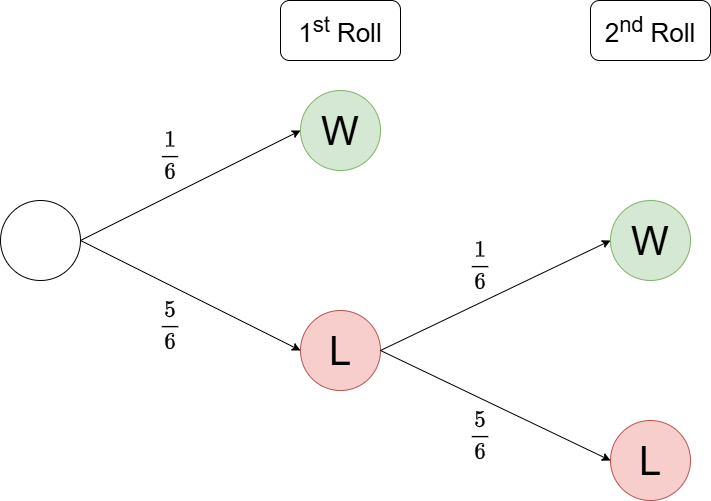

The diagram above was exported from draw.io. Its source (the exported page's mxGraphModel, read from the mxfile embedded in the PNG):
<mxGraphModel dx="1221" dy="599" grid="1" gridSize="10" guides="1" tooltips="1" connect="1" arrows="1" fold="1" page="1" pageScale="1" pageWidth="827" pageHeight="1169" math="1" shadow="0">
  <root>
    <mxCell id="0" />
    <mxCell id="1" parent="0" />
    <mxCell id="1_utUU1zHB3adfCZpwti-1" value="" style="ellipse;whiteSpace=wrap;html=1;aspect=fixed;" parent="1" vertex="1">
      <mxGeometry x="50" y="290" width="80" height="80" as="geometry" />
    </mxCell>
    <mxCell id="EzRQGNNM57DSXM9ON511-1" value="" style="endArrow=classic;html=1;rounded=0;exitX=1;exitY=0.5;exitDx=0;exitDy=0;entryX=0;entryY=0.5;entryDx=0;entryDy=0;" edge="1" parent="1" source="1_utUU1zHB3adfCZpwti-1" target="EzRQGNNM57DSXM9ON511-2">
      <mxGeometry width="50" height="50" relative="1" as="geometry">
        <mxPoint x="390" y="300" as="sourcePoint" />
        <mxPoint x="250" y="220" as="targetPoint" />
      </mxGeometry>
    </mxCell>
    <mxCell id="EzRQGNNM57DSXM9ON511-2" value="W" style="ellipse;whiteSpace=wrap;html=1;aspect=fixed;fontSize=40;fillColor=#d5e8d4;strokeColor=#82b366;" vertex="1" parent="1">
      <mxGeometry x="350" y="180" width="80" height="80" as="geometry" />
    </mxCell>
    <mxCell id="EzRQGNNM57DSXM9ON511-3" value="" style="endArrow=classic;html=1;rounded=0;exitX=1;exitY=0.5;exitDx=0;exitDy=0;entryX=0;entryY=0.5;entryDx=0;entryDy=0;" edge="1" parent="1" source="1_utUU1zHB3adfCZpwti-1" target="EzRQGNNM57DSXM9ON511-4">
      <mxGeometry width="50" height="50" relative="1" as="geometry">
        <mxPoint x="390" y="300" as="sourcePoint" />
        <mxPoint x="210" y="420" as="targetPoint" />
      </mxGeometry>
    </mxCell>
    <mxCell id="EzRQGNNM57DSXM9ON511-4" value="&lt;font style=&quot;font-size: 40px;&quot;&gt;L&lt;/font&gt;" style="ellipse;whiteSpace=wrap;html=1;aspect=fixed;fillColor=#f8cecc;strokeColor=#b85450;" vertex="1" parent="1">
      <mxGeometry x="350" y="400" width="80" height="80" as="geometry" />
    </mxCell>
    <mxCell id="EzRQGNNM57DSXM9ON511-5" value="" style="endArrow=classic;html=1;rounded=0;exitX=1;exitY=0.5;exitDx=0;exitDy=0;entryX=0;entryY=0.5;entryDx=0;entryDy=0;" edge="1" target="EzRQGNNM57DSXM9ON511-6" parent="1" source="EzRQGNNM57DSXM9ON511-4">
      <mxGeometry width="50" height="50" relative="1" as="geometry">
        <mxPoint x="289.72" y="412" as="sourcePoint" />
        <mxPoint x="421.72" y="330" as="targetPoint" />
      </mxGeometry>
    </mxCell>
    <mxCell id="EzRQGNNM57DSXM9ON511-6" value="W" style="ellipse;whiteSpace=wrap;html=1;aspect=fixed;fontSize=40;fillColor=#d5e8d4;strokeColor=#82b366;" vertex="1" parent="1">
      <mxGeometry x="660" y="290" width="80" height="80" as="geometry" />
    </mxCell>
    <mxCell id="EzRQGNNM57DSXM9ON511-7" value="" style="endArrow=classic;html=1;rounded=0;exitX=1;exitY=0.5;exitDx=0;exitDy=0;entryX=0;entryY=0.5;entryDx=0;entryDy=0;" edge="1" parent="1" source="EzRQGNNM57DSXM9ON511-4" target="EzRQGNNM57DSXM9ON511-8">
      <mxGeometry width="50" height="50" relative="1" as="geometry">
        <mxPoint x="289.72" y="468" as="sourcePoint" />
        <mxPoint x="381.72" y="530" as="targetPoint" />
      </mxGeometry>
    </mxCell>
    <mxCell id="EzRQGNNM57DSXM9ON511-8" value="&lt;font style=&quot;font-size: 40px;&quot;&gt;L&lt;/font&gt;" style="ellipse;whiteSpace=wrap;html=1;aspect=fixed;fillColor=#f8cecc;strokeColor=#b85450;" vertex="1" parent="1">
      <mxGeometry x="660" y="510" width="80" height="80" as="geometry" />
    </mxCell>
    <mxCell id="EzRQGNNM57DSXM9ON511-9" value="1&lt;sup&gt;st&lt;/sup&gt; Roll" style="rounded=1;whiteSpace=wrap;html=1;fontSize=26;" vertex="1" parent="1">
      <mxGeometry x="330" y="90" width="120" height="60" as="geometry" />
    </mxCell>
    <mxCell id="EzRQGNNM57DSXM9ON511-10" value="2&lt;sup&gt;nd&lt;/sup&gt; Roll" style="rounded=1;whiteSpace=wrap;html=1;fontSize=26;" vertex="1" parent="1">
      <mxGeometry x="640" y="90" width="120" height="60" as="geometry" />
    </mxCell>
    <mxCell id="EzRQGNNM57DSXM9ON511-13" value="$$\frac{1}{6}$$" style="text;html=1;align=center;verticalAlign=middle;whiteSpace=wrap;rounded=0;fontSize=20;" vertex="1" parent="1">
      <mxGeometry x="190" y="230" width="60" height="30" as="geometry" />
    </mxCell>
    <mxCell id="EzRQGNNM57DSXM9ON511-14" value="$$\frac{5}{6}$$" style="text;html=1;align=center;verticalAlign=middle;whiteSpace=wrap;rounded=0;fontSize=20;" vertex="1" parent="1">
      <mxGeometry x="190" y="400" width="60" height="30" as="geometry" />
    </mxCell>
    <mxCell id="EzRQGNNM57DSXM9ON511-15" value="$$\frac{1}{6}$$" style="text;html=1;align=center;verticalAlign=middle;whiteSpace=wrap;rounded=0;fontSize=20;" vertex="1" parent="1">
      <mxGeometry x="500" y="340" width="60" height="30" as="geometry" />
    </mxCell>
    <mxCell id="EzRQGNNM57DSXM9ON511-16" value="$$\frac{5}{6}$$" style="text;html=1;align=center;verticalAlign=middle;whiteSpace=wrap;rounded=0;fontSize=20;" vertex="1" parent="1">
      <mxGeometry x="500" y="510" width="60" height="30" as="geometry" />
    </mxCell>
  </root>
</mxGraphModel>